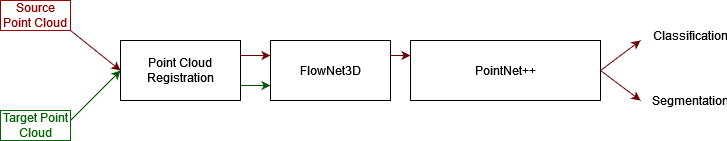

The diagram above was exported from draw.io. Its source (the exported page's mxGraphModel, read from the mxfile embedded in the PNG):
<mxGraphModel dx="1050" dy="571" grid="1" gridSize="10" guides="1" tooltips="1" connect="1" arrows="1" fold="1" page="1" pageScale="1" pageWidth="827" pageHeight="1169" math="0" shadow="0">
  <root>
    <mxCell id="0" />
    <mxCell id="1" parent="0" />
    <mxCell id="sf1Nxe7EQKqWl1I7ZAWg-1" value="" style="rounded=0;whiteSpace=wrap;html=1;" vertex="1" parent="1">
      <mxGeometry x="170" y="130" width="120" height="60" as="geometry" />
    </mxCell>
    <mxCell id="sf1Nxe7EQKqWl1I7ZAWg-2" value="Point Cloud Registration" style="text;html=1;strokeColor=none;fillColor=none;align=center;verticalAlign=middle;whiteSpace=wrap;rounded=0;" vertex="1" parent="1">
      <mxGeometry x="200" y="145" width="60" height="30" as="geometry" />
    </mxCell>
    <mxCell id="sf1Nxe7EQKqWl1I7ZAWg-3" value="" style="rounded=0;whiteSpace=wrap;html=1;" vertex="1" parent="1">
      <mxGeometry x="460" y="130" width="190" height="60" as="geometry" />
    </mxCell>
    <mxCell id="sf1Nxe7EQKqWl1I7ZAWg-4" value="" style="rounded=0;whiteSpace=wrap;html=1;" vertex="1" parent="1">
      <mxGeometry x="320" y="130" width="120" height="60" as="geometry" />
    </mxCell>
    <mxCell id="sf1Nxe7EQKqWl1I7ZAWg-6" value="FlowNet3D" style="text;html=1;strokeColor=none;fillColor=none;align=center;verticalAlign=middle;whiteSpace=wrap;rounded=0;" vertex="1" parent="1">
      <mxGeometry x="350" y="145" width="60" height="30" as="geometry" />
    </mxCell>
    <mxCell id="sf1Nxe7EQKqWl1I7ZAWg-8" value="PointNet++" style="text;html=1;strokeColor=none;fillColor=none;align=center;verticalAlign=middle;whiteSpace=wrap;rounded=0;" vertex="1" parent="1">
      <mxGeometry x="490" y="145" width="130" height="30" as="geometry" />
    </mxCell>
    <mxCell id="sf1Nxe7EQKqWl1I7ZAWg-9" value="" style="endArrow=classic;html=1;rounded=0;fillColor=#008a00;strokeColor=#005700;" edge="1" parent="1">
      <mxGeometry width="50" height="50" relative="1" as="geometry">
        <mxPoint x="120" y="210" as="sourcePoint" />
        <mxPoint x="170" y="160" as="targetPoint" />
      </mxGeometry>
    </mxCell>
    <mxCell id="sf1Nxe7EQKqWl1I7ZAWg-12" value="" style="endArrow=classic;html=1;rounded=0;entryX=0;entryY=0.5;entryDx=0;entryDy=0;fillColor=#a20025;strokeColor=#6F0000;" edge="1" parent="1" target="sf1Nxe7EQKqWl1I7ZAWg-1">
      <mxGeometry width="50" height="50" relative="1" as="geometry">
        <mxPoint x="120" y="120" as="sourcePoint" />
        <mxPoint x="130" y="60" as="targetPoint" />
      </mxGeometry>
    </mxCell>
    <mxCell id="sf1Nxe7EQKqWl1I7ZAWg-13" value="&lt;font color=&quot;#990000&quot;&gt;Source Point Cloud&lt;/font&gt;" style="text;html=1;align=center;verticalAlign=middle;whiteSpace=wrap;rounded=0;strokeColor=#990000;" vertex="1" parent="1">
      <mxGeometry x="50" y="90" width="70" height="30" as="geometry" />
    </mxCell>
    <mxCell id="sf1Nxe7EQKqWl1I7ZAWg-14" value="&lt;div&gt;&lt;font color=&quot;#006600&quot;&gt;Target Point Cloud&lt;/font&gt;&lt;/div&gt;" style="text;html=1;strokeColor=#006600;fillColor=none;align=center;verticalAlign=middle;whiteSpace=wrap;rounded=0;" vertex="1" parent="1">
      <mxGeometry x="50" y="200" width="70" height="30" as="geometry" />
    </mxCell>
    <mxCell id="sf1Nxe7EQKqWl1I7ZAWg-16" value="" style="endArrow=classic;html=1;rounded=0;exitX=1;exitY=0.25;exitDx=0;exitDy=0;entryX=0;entryY=0.25;entryDx=0;entryDy=0;fillColor=#a20025;strokeColor=#6F0000;" edge="1" parent="1" source="sf1Nxe7EQKqWl1I7ZAWg-4" target="sf1Nxe7EQKqWl1I7ZAWg-3">
      <mxGeometry width="50" height="50" relative="1" as="geometry">
        <mxPoint x="510" y="160" as="sourcePoint" />
        <mxPoint x="460" y="160" as="targetPoint" />
      </mxGeometry>
    </mxCell>
    <mxCell id="sf1Nxe7EQKqWl1I7ZAWg-17" value="" style="endArrow=classic;html=1;rounded=0;exitX=1;exitY=0.5;exitDx=0;exitDy=0;fillColor=#a20025;strokeColor=#6F0000;" edge="1" parent="1" source="sf1Nxe7EQKqWl1I7ZAWg-3">
      <mxGeometry width="50" height="50" relative="1" as="geometry">
        <mxPoint x="820" y="130" as="sourcePoint" />
        <mxPoint x="690" y="130" as="targetPoint" />
      </mxGeometry>
    </mxCell>
    <mxCell id="sf1Nxe7EQKqWl1I7ZAWg-19" value="" style="endArrow=classic;html=1;rounded=0;fillColor=#a20025;strokeColor=#6F0000;" edge="1" parent="1">
      <mxGeometry width="50" height="50" relative="1" as="geometry">
        <mxPoint x="650" y="160" as="sourcePoint" />
        <mxPoint x="690" y="190" as="targetPoint" />
      </mxGeometry>
    </mxCell>
    <mxCell id="sf1Nxe7EQKqWl1I7ZAWg-22" value="Classification" style="text;html=1;strokeColor=none;fillColor=none;align=center;verticalAlign=middle;whiteSpace=wrap;rounded=0;" vertex="1" parent="1">
      <mxGeometry x="710" y="110" width="60" height="30" as="geometry" />
    </mxCell>
    <mxCell id="sf1Nxe7EQKqWl1I7ZAWg-23" value="Segmentation" style="text;html=1;strokeColor=none;fillColor=none;align=center;verticalAlign=middle;whiteSpace=wrap;rounded=0;" vertex="1" parent="1">
      <mxGeometry x="710" y="175" width="60" height="30" as="geometry" />
    </mxCell>
    <mxCell id="sf1Nxe7EQKqWl1I7ZAWg-24" value="" style="endArrow=classic;html=1;rounded=0;exitX=1;exitY=0.75;exitDx=0;exitDy=0;entryX=0;entryY=0.75;entryDx=0;entryDy=0;fillColor=#008a00;strokeColor=#005700;" edge="1" parent="1" source="sf1Nxe7EQKqWl1I7ZAWg-1" target="sf1Nxe7EQKqWl1I7ZAWg-4">
      <mxGeometry width="50" height="50" relative="1" as="geometry">
        <mxPoint x="290" y="174" as="sourcePoint" />
        <mxPoint x="320" y="174" as="targetPoint" />
      </mxGeometry>
    </mxCell>
    <mxCell id="sf1Nxe7EQKqWl1I7ZAWg-25" value="" style="endArrow=classic;html=1;rounded=0;entryX=0;entryY=0.25;entryDx=0;entryDy=0;fillColor=#a20025;strokeColor=#6F0000;exitX=1;exitY=0.25;exitDx=0;exitDy=0;" edge="1" parent="1" source="sf1Nxe7EQKqWl1I7ZAWg-1" target="sf1Nxe7EQKqWl1I7ZAWg-4">
      <mxGeometry width="50" height="50" relative="1" as="geometry">
        <mxPoint x="290" y="144" as="sourcePoint" />
        <mxPoint x="310" y="144" as="targetPoint" />
      </mxGeometry>
    </mxCell>
  </root>
</mxGraphModel>